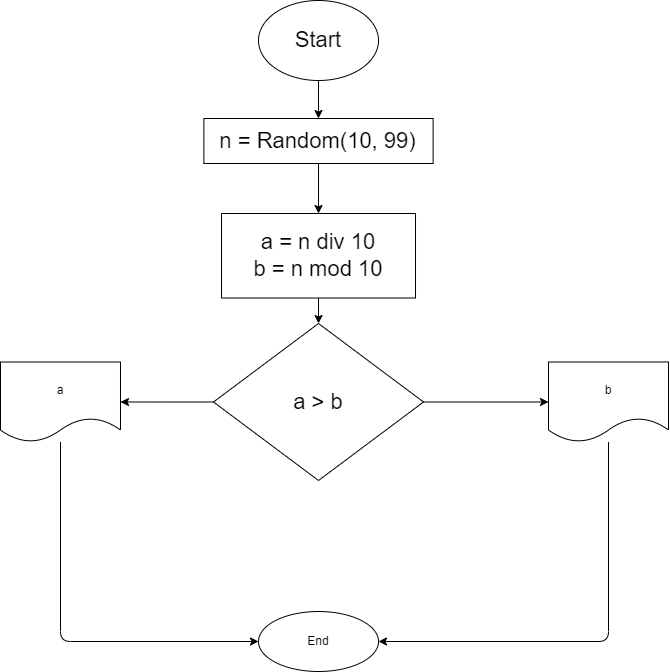

The diagram above was exported from draw.io. Its source (the exported page's mxGraphModel, read from the mxfile embedded in the PNG):
<mxGraphModel dx="1561" dy="228" grid="0" gridSize="10" guides="1" tooltips="1" connect="1" arrows="1" fold="1" page="0" pageScale="1" pageWidth="850" pageHeight="1100" background="none" math="0" shadow="0">
  <root>
    <mxCell id="0" />
    <mxCell id="1" parent="0" />
    <mxCell id="4" value="" style="edgeStyle=none;html=1;fontSize=22;rounded=0;" parent="1" source="2" target="3" edge="1">
      <mxGeometry relative="1" as="geometry" />
    </mxCell>
    <mxCell id="2" value="&lt;font style=&quot;font-size: 22px&quot;&gt;Start&lt;/font&gt;" style="ellipse;whiteSpace=wrap;html=1;rounded=0;" parent="1" vertex="1">
      <mxGeometry x="-183" y="130" width="120" height="80" as="geometry" />
    </mxCell>
    <mxCell id="8" value="" style="edgeStyle=none;html=1;fontSize=22;rounded=0;" parent="1" source="3" target="7" edge="1">
      <mxGeometry relative="1" as="geometry" />
    </mxCell>
    <mxCell id="3" value="&lt;font style=&quot;font-size: 22px&quot;&gt;n = Random(10, 99)&lt;/font&gt;" style="whiteSpace=wrap;html=1;rounded=0;" parent="1" vertex="1">
      <mxGeometry x="-237.62" y="248" width="229.25" height="45" as="geometry" />
    </mxCell>
    <mxCell id="10" value="" style="edgeStyle=none;html=1;fontSize=22;" parent="1" source="7" target="9" edge="1">
      <mxGeometry relative="1" as="geometry" />
    </mxCell>
    <mxCell id="7" value="&lt;span style=&quot;font-size: 22px&quot;&gt;a = n div 10&lt;br&gt;b = n mod 10&lt;br&gt;&lt;/span&gt;" style="whiteSpace=wrap;html=1;rounded=0;" parent="1" vertex="1">
      <mxGeometry x="-220" y="343" width="194.01" height="84.5" as="geometry" />
    </mxCell>
    <mxCell id="12" value="" style="edgeStyle=none;html=1;fontSize=22;" parent="1" source="9" target="11" edge="1">
      <mxGeometry relative="1" as="geometry" />
    </mxCell>
    <mxCell id="14" value="" style="edgeStyle=none;html=1;fontSize=22;" parent="1" source="9" target="13" edge="1">
      <mxGeometry relative="1" as="geometry" />
    </mxCell>
    <mxCell id="9" value="&lt;span style=&quot;font-size: 22px&quot;&gt;a &amp;gt; b&lt;/span&gt;" style="rhombus;whiteSpace=wrap;html=1;rounded=0;" parent="1" vertex="1">
      <mxGeometry x="-228" y="453" width="210.01" height="157" as="geometry" />
    </mxCell>
    <mxCell id="16" value="" style="edgeStyle=none;html=1;fontSize=22;" parent="1" source="11" target="15" edge="1">
      <mxGeometry relative="1" as="geometry">
        <Array as="points">
          <mxPoint x="-381" y="771" />
        </Array>
      </mxGeometry>
    </mxCell>
    <mxCell id="11" value="a" style="shape=document;whiteSpace=wrap;html=1;boundedLbl=1;rounded=0;" parent="1" vertex="1">
      <mxGeometry x="-441.005" y="491.5" width="120" height="80" as="geometry" />
    </mxCell>
    <mxCell id="17" style="edgeStyle=none;html=1;entryX=1;entryY=0.5;entryDx=0;entryDy=0;fontSize=22;" parent="1" source="13" target="15" edge="1">
      <mxGeometry relative="1" as="geometry">
        <Array as="points">
          <mxPoint x="167" y="771" />
        </Array>
      </mxGeometry>
    </mxCell>
    <mxCell id="13" value="b" style="shape=document;whiteSpace=wrap;html=1;boundedLbl=1;rounded=0;" parent="1" vertex="1">
      <mxGeometry x="107.01499999999999" y="491.5" width="120" height="80" as="geometry" />
    </mxCell>
    <mxCell id="15" value="End" style="ellipse;whiteSpace=wrap;html=1;rounded=0;" parent="1" vertex="1">
      <mxGeometry x="-182.995" y="741" width="120" height="60" as="geometry" />
    </mxCell>
  </root>
</mxGraphModel>